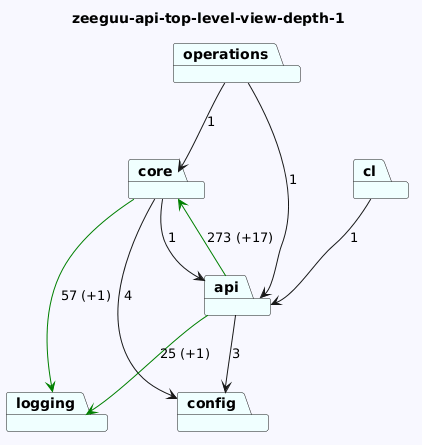

The diagram above was rendered by PlantUML. Its source (embedded in the PNG):
@startuml
skinparam backgroundColor GhostWhite
title zeeguu-api-top-level-view-depth-1
package "operations" #Azure
package "cl" #Azure
package "config" #Azure
package "logging" #Azure
package "core" #Azure
package "api" #Azure
"operations"-->"api"  : 1
"operations"-->"core"  : 1
"cl"-->"api"  : 1


"core"-->"logging" #Green : 57 (+1)
"core"-->"config"  : 4
"core"-->"api"  : 1
"api"-->"logging" #Green : 25 (+1)
"api"-->"config"  : 3
"api"-->"core" #Green : 273 (+17)
@enduml